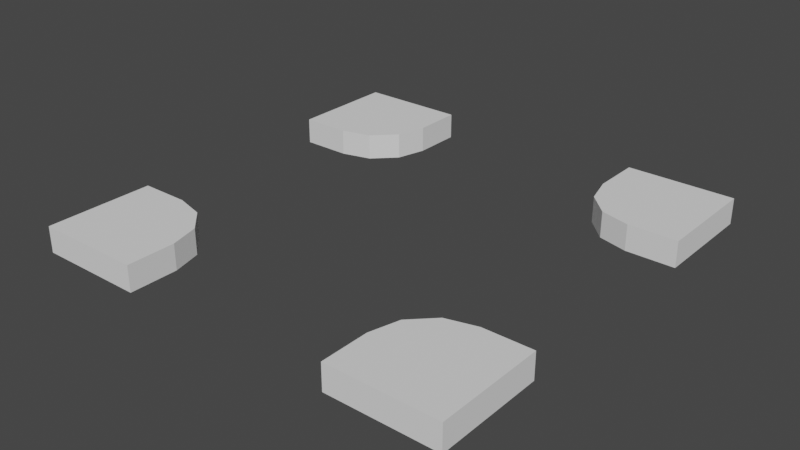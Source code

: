 # Source: Intersection.blend  (saved by Blender 2.83.19; exported with 4.5.12 LTS)
import bpy
from mathutils import Matrix  # noqa: F401  (used for matrix-valued properties, if any)

bpy.ops.wm.read_factory_settings(use_empty=True)
scene = bpy.context.scene
scene.name = 'Scene'

# ---- collections
col_collection = bpy.data.collections.new('Collection'); scene.collection.children.link(col_collection)

# ---- world
world_world = bpy.data.worlds.new('World'); scene.world = world_world
world_world.use_nodes = True; world_world.node_tree.nodes.clear()
_N = world_world.node_tree.nodes; _L = world_world.node_tree.links
n0 = _N.new('ShaderNodeOutputWorld'); n0.name = 'World Output'; n0.location = (300, 300)
n1 = _N.new('ShaderNodeBackground'); n1.name = 'Background'; n1.location = (10, 300)
n1.inputs[0].default_value = (0.05088, 0.05088, 0.05088, 1.0)
_L.new(n1.outputs[0], n0.inputs[0])
n0.is_active_output = True
world_world.color = (0.05088, 0.05088, 0.05088)
world_world.use_sun_shadow = False
world_world.sun_shadow_jitter_overblur = 0.0

# ---- meshes
me_plane_018 = bpy.data.meshes.new('Plane.018')
me_plane_018.from_pydata([(250.0, 250.0, 30.0), (-250.0, -250.0, 30.0), (-250.0, 125.0, 30.0), (-250.0, 250.0, 30.0), (-125.0, 250.0, 30.0), (250.0, -125.0, 30.0), (250.0, -250.0, 30.0), (125.0, 250.0, 30.0), (-125.0, -250.0, 30.0), (-125.0, 250.0, 0.0), (125.0, 250.0, 0.0), (125.0, -250.0, 0.0), (-125.0, -250.0, 0.0), (250.0, 125.0, 0.0), (250.0, -125.0, 0.0), (-250.0, -125.0, 0.0), (-250.0, 125.0, 0.0), (-250.0, -250.0, 0.0), (250.0, -250.0, 0.0), (-250.0, 250.0, 0.0), (250.0, 250.0, 0.0), (125.0, -250.0, 30.0), (250.0, 125.0, 30.0), (-250.0, -125.0, 30.0), (-193.6, 125.0, 30.0), (-125.0, 193.6, 30.0), (-159.3, 134.2, 30.0), (-134.2, 159.3, 30.0), (125.0, 193.6, 30.0), (193.6, 125.0, 30.0), (134.2, 159.3, 30.0), (159.3, 134.2, 30.0), (-125.0, -193.6, 30.0), (-193.6, -125.0, 30.0), (-134.2, -159.3, 30.0), (-159.3, -134.2, 30.0), (-193.6, -125.0, 0.0), (-125.0, -193.6, 0.0), (-159.3, -134.2, 0.0), (-134.2, -159.3, 0.0), (125.0, -193.6, 0.0), (193.6, -125.0, 0.0), (134.2, -159.3, 0.0), (159.3, -134.2, 0.0), (-125.0, 193.6, 0.0), (-193.6, 125.0, 0.0), (-134.2, 159.3, 0.0), (-159.3, 134.2, 0.0), (193.6, 125.0, 0.0), (125.0, 193.6, 0.0), (159.3, 134.2, 0.0), (134.2, 159.3, 0.0), (193.6, -125.0, 30.0), (125.0, -193.6, 30.0), (159.3, -134.2, 30.0), (134.2, -159.3, 30.0)], [], [(36, 15, 23, 33), (16, 45, 24, 2), (10, 49, 28, 7), (48, 13, 22, 29), (12, 37, 32, 8), (11, 18, 6, 21), (13, 20, 0, 22), (20, 10, 7, 0), (18, 14, 5, 6), (15, 17, 1, 23), (28, 30, 31, 29, 22, 0, 7), (17, 12, 8, 1), (9, 19, 3, 4), (1, 8, 32, 34, 35, 33, 23), (2, 24, 26, 27, 25, 4, 3), (21, 6, 5, 52, 54, 55, 53), (14, 41, 52, 5), (19, 16, 2, 3), (40, 11, 21, 53), (48, 29, 31, 50), (50, 31, 30, 51), (51, 30, 28, 49), (44, 25, 27, 46), (46, 27, 26, 47), (47, 26, 24, 45), (36, 33, 35, 38), (38, 35, 34, 39), (39, 34, 32, 37), (40, 53, 55, 42), (42, 55, 54, 43), (43, 54, 52, 41), (44, 9, 4, 25)])
_uv = me_plane_018.uv_layers.new(name='UVMap')
_uv.uv.foreach_set('vector', [0.1129, 0.25, 0.0, 0.25, 0.0, 0.25, 0.1129, 0.25, 0.0, 0.75, 0.1129, 0.75, 0.1129, 0.75, 0.0, 0.75, 0.75, 1.0, 0.75, 0.8871, 0.75, 0.8871, 0.75, 1.0, 0.8871, 0.75, 1.0, 0.75, 1.0, 0.75, 0.8871, 0.75, 0.25, 0.0, 0.25, 0.1129, 0.25, 0.1129, 0.25, 0.0, 0.0, 0.0, 0.0, 0.0, 0.0, 0.0, 0.0, 0.0, 0.0, 0.0, 0.0, 0.0, 0.0, 0.0, 0.0, 0.0, 0.0, 0.0, 0.0, 0.0, 0.0, 0.0, 0.0, 0.0, 0.0, 0.0, 0.0, 0.0, 0.0, 0.0, 0.0, 0.0, 0.0, 0.0, 0.0, 0.0, 0.0, 0.0, 0.0, 0.0, 0.75, 0.8871, 0.7561, 0.8186, 0.8186, 0.7561, 0.8871, 0.75, 1.0, 0.75, 1.0, 1.0, 0.75, 1.0, 0.0, 0.0, 0.0, 0.0, 0.0, 0.0, 0.0, 0.0, 0.0, 0.0, 0.0, 0.0, 0.0, 0.0, 0.0, 0.0, 0.0, 0.0, 0.25, 0.0, 0.25, 0.1129, 0.2439, 0.1814, 0.1814, 0.2439, 0.1129, 0.25, 0.0, 0.25, 0.0, 0.75, 0.1129, 0.75, 0.1814, 0.7561, 0.2439, 0.8186, 0.25, 0.8871, 0.25, 1.0, 0.0, 1.0, 0.75, 0.0, 1.0, 0.0, 1.0, 0.25, 0.8871, 0.25, 0.8186, 0.2439, 0.7561, 0.1814, 0.75, 0.1129, 1.0, 0.25, 0.8871, 0.25, 0.8871, 0.25, 1.0, 0.25, 0.0, 0.0, 0.0, 0.0, 0.0, 0.0, 0.0, 0.0, 0.75, 0.1129, 0.75, 0.0, 0.75, 0.0, 0.75, 0.1129, 0.8871, 0.75, 0.8871, 0.75, 0.8186, 0.7561, 0.8186, 0.75, 0.8186, 0.75, 0.8186, 0.7561, 0.7561, 0.8186, 0.75, 0.8186, 0.75, 0.8186, 0.7561, 0.8186, 0.75, 0.8871, 0.75, 0.8871, 0.25, 0.8871, 0.25, 0.8871, 0.2439, 0.8186, 0.25, 0.8186, 0.25, 0.8186, 0.2439, 0.8186, 0.1814, 0.7561, 0.1814, 0.75, 0.1814, 0.75, 0.1814, 0.7561, 0.1129, 0.75, 0.1129, 0.75, 0.1129, 0.25, 0.1129, 0.25, 0.1814, 0.2439, 0.1814, 0.25, 0.1814, 0.25, 0.1814, 0.2439, 0.2439, 0.1814, 0.25, 0.1814, 0.25, 0.1814, 0.2439, 0.1814, 0.25, 0.1129, 0.25, 0.1129, 0.75, 0.1129, 0.75, 0.1129, 0.7561, 0.1814, 0.75, 0.1814, 0.75, 0.1814, 0.7561, 0.1814, 0.8186, 0.2439, 0.8186, 0.25, 0.8186, 0.25, 0.8186, 0.2439, 0.8871, 0.25, 0.8871, 0.25, 0.25, 0.8871, 0.25, 1.0, 0.25, 1.0, 0.25, 0.8871])
me_plane_018.use_remesh_fix_poles = True
me_plane_018.use_remesh_preserve_attributes = False
me_plane_018.use_mirror_vertex_groups = False
me_plane_018.update()
me_plane_018.normals_split_custom_set([tuple(v) for v in zip(*[iter([0.0, 1.0, 0.0, 0.0, 1.0, 0.0, 0.0, 1.0, 0.0, 0.0, 1.0, 0.0, 0.0, -1.0, 0.0, 0.0, -1.0, 0.0, 0.0, -1.0, 0.0, 0.0, -1.0, 0.0, -1.0, 0.0, 0.0, -1.0, 0.0, 0.0, -1.0, 0.0, 0.0, -1.0, 0.0, 0.0, 0.0, -1.0, 0.0, 0.0, -1.0, 0.0, 0.0, -1.0, 0.0, 0.0, -1.0, 0.0, 1.0, 0.0, 0.0, 1.0, 0.0, 0.0, 1.0, 0.0, 0.0, 1.0, 0.0, 0.0, 0.0, -1.0, 0.0, 0.0, -1.0, 0.0, 0.0, -1.0, 0.0, 0.0, -1.0, 0.0, 1.0, 0.0, 0.0, 1.0, 0.0, 0.0, 1.0, 0.0, 0.0, 1.0, 0.0, 0.0, 0.0, 1.0, 0.0, 0.0, 1.0, 0.0, 0.0, 1.0, 0.0, 0.0, 1.0, 0.0, 1.0, 0.0, 0.0, 1.0, 0.0, 0.0, 1.0, 0.0, 0.0, 1.0, 0.0, 0.0, -1.0, 0.0, 0.0, -1.0, 0.0, 0.0, -1.0, 0.0, 0.0, -1.0, 0.0, 0.0, 0.0, 0.0, 1.0, 0.0, 0.0, 1.0, 0.0, 0.0, 1.0, 0.0, 0.0, 1.0, 0.0, 0.0, 1.0, 0.0, 0.0, 1.0, 0.0, 0.0, 1.0, 0.0, -1.0, 0.0, 0.0, -1.0, 0.0, 0.0, -1.0, 0.0, 0.0, -1.0, 0.0, 0.0, 1.0, 0.0, 0.0, 1.0, 0.0, 0.0, 1.0, 0.0, 0.0, 1.0, 0.0, -2.112e-09, 0.0, 1.0, -2.112e-09, 0.0, 1.0, -2.112e-09, 0.0, 1.0, -2.112e-09, 0.0, 1.0, -2.112e-09, 0.0, 1.0, -2.112e-09, 0.0, 1.0, -2.112e-09, 0.0, 1.0, -8.448e-09, 0.0, 1.0, -8.448e-09, 0.0, 1.0, -8.448e-09, 0.0, 1.0, -8.448e-09, 0.0, 1.0, -8.448e-09, 0.0, 1.0, -8.448e-09, 0.0, 1.0, -8.448e-09, 0.0, 1.0, 0.0, 0.0, 1.0, 0.0, 0.0, 1.0, 0.0, 0.0, 1.0, 0.0, 0.0, 1.0, 0.0, 0.0, 1.0, 0.0, 0.0, 1.0, 0.0, 0.0, 1.0, 0.0, 1.0, 0.0, 0.0, 1.0, 0.0, 0.0, 1.0, 0.0, 0.0, 1.0, 0.0, -1.0, 0.0, 0.0, -1.0, 0.0, 0.0, -1.0, 0.0, 0.0, -1.0, 0.0, 0.0, -1.0, 0.0, 0.0, -1.0, 0.0, 0.0, -1.0, 0.0, 0.0, -1.0, 0.0, 0.0, -0.2588, -0.9659, 0.0, -0.2588, -0.9659, 0.0, -0.2588, -0.9659, 0.0, -0.2588, -0.9659, 0.0, -0.7071, -0.7071, 0.0, -0.7071, -0.7071, 0.0, -0.7071, -0.7071, 0.0, -0.7071, -0.7071, 0.0, -0.9659, -0.2588, 0.0, -0.9659, -0.2588, 0.0, -0.9659, -0.2588, 0.0, -0.9659, -0.2588, 0.0, 0.9659, -0.2588, 0.0, 0.9659, -0.2588, 0.0, 0.9659, -0.2588, 0.0, 0.9659, -0.2588, 0.0, 0.7071, -0.7071, 0.0, 0.7071, -0.7071, 0.0, 0.7071, -0.7071, 0.0, 0.7071, -0.7071, 0.0, 0.2588, -0.9659, 0.0, 0.2588, -0.9659, 0.0, 0.2588, -0.9659, 0.0, 0.2588, -0.9659, 0.0, 0.2588, 0.9659, 0.0, 0.2588, 0.9659, 0.0, 0.2588, 0.9659, 0.0, 0.2588, 0.9659, 0.0, 0.7071, 0.7071, 0.0, 0.7071, 0.7071, 0.0, 0.7071, 0.7071, 0.0, 0.7071, 0.7071, 0.0, 0.9659, 0.2588, 0.0, 0.9659, 0.2588, 0.0, 0.9659, 0.2588, 0.0, 0.9659, 0.2588, 0.0, -0.9659, 0.2588, 0.0, -0.9659, 0.2588, 0.0, -0.9659, 0.2588, 0.0, -0.9659, 0.2588, 0.0, -0.7071, 0.7071, 0.0, -0.7071, 0.7071, 0.0, -0.7071, 0.7071, 0.0, -0.7071, 0.7071, 0.0, -0.2588, 0.9659, 0.0, -0.2588, 0.9659, 0.0, -0.2588, 0.9659, 0.0, -0.2588, 0.9659, 0.0, 1.0, 0.0, 0.0, 1.0, 0.0, 0.0, 1.0, 0.0, 0.0, 1.0, 0.0, 0.0])] * 3)])

# ---- objects
ob_intersection_003 = bpy.data.objects.new('Intersection.003', me_plane_018)

# ---- transforms, parenting, visibility, modifiers, constraints
ob_intersection_003.location = (0.0, 0.0, 0.0)
ob_intersection_003.scale = (0.01, 0.01, 0.01)
ob_intersection_003.color = (0.8, 0.8, 0.8, 1.0)
ob_intersection_003.lineart.crease_threshold = 0.0

# ---- collection membership
col_collection.objects.link(ob_intersection_003)

# ---- scene / render settings (as saved in the file)
scene.frame_start = 1; scene.frame_end = 250; scene.frame_set(1)
scene.render.engine = 'BLENDER_EEVEE_NEXT'
scene.cycles.use_denoising = False
scene.cycles.samples = 128
scene.cycles.sampling_pattern = 'TABULATED_SOBOL'
scene.cycles.use_adaptive_sampling = False
scene.cycles.use_light_tree = False
scene.view_settings.view_transform = 'Filmic'
bpy.context.view_layer.update()

# ---- added for rendering (the .blend has no active camera and no usable light): camera, sun
cam_auto = bpy.data.cameras.new('AutoCamera')
cam_auto.lens = 50.0
cam_auto.sensor_width = 36.0
cam_auto.clip_end = 1000.0
ob_auto_camera = bpy.data.objects.new('AutoCamera', cam_auto)
scene.collection.objects.link(ob_auto_camera)
ob_auto_camera.location = (6.54821, -7.85785, 5.38857)
ob_auto_camera.rotation_euler = (1.09748, -7.21219e-08, 0.694738)
scene.camera = ob_auto_camera
light_auto_sun = bpy.data.lights.new('AutoSun', 'SUN')
light_auto_sun.energy = 3.0
light_auto_sun.angle = 0.0523599
ob_auto_sun = bpy.data.objects.new('AutoSun', light_auto_sun)
scene.collection.objects.link(ob_auto_sun)
ob_auto_sun.rotation_euler = (0.872665, 0.174533, 0.523599)
bpy.context.view_layer.update()
